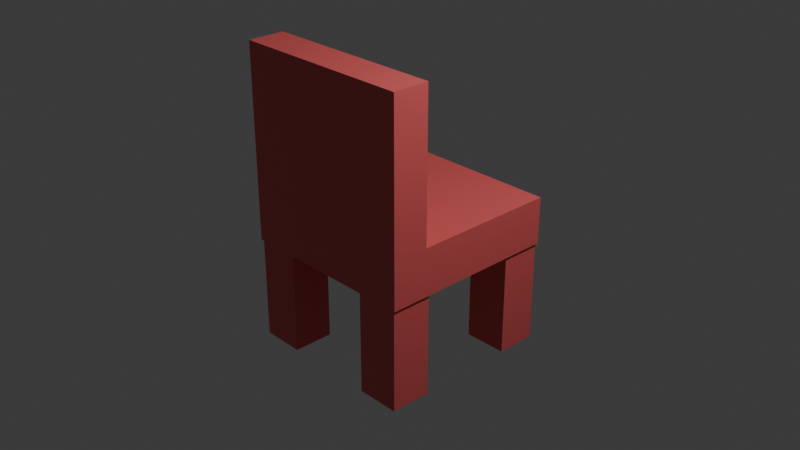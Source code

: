 # Source: kursi.blend  (saved by Blender 4.0.36; exported with 4.5.12 LTS)
import bpy
from mathutils import Matrix  # noqa: F401  (used for matrix-valued properties, if any)

bpy.ops.wm.read_factory_settings(use_empty=True)
scene = bpy.context.scene
scene.name = 'Scene'

# ---- collections
col_collection = bpy.data.collections.new('Collection'); scene.collection.children.link(col_collection)

# ---- materials (node trees are filled in below, after node groups)
mat_material_001 = bpy.data.materials.new('Material.001')
mat_material_001.use_transparent_shadow = False

# ---- material node trees
mat_material_001.use_nodes = True; mat_material_001.node_tree.nodes.clear()
_N = mat_material_001.node_tree.nodes; _L = mat_material_001.node_tree.links
n0 = _N.new('ShaderNodeBsdfPrincipled'); n0.name = 'Principled BSDF'; n0.location = (10, 300)
n0.inputs[0].default_value = (0.8, 0.1269, 0.1269, 1.0)
n0.inputs[3].default_value = 1.45
n1 = _N.new('ShaderNodeOutputMaterial'); n1.name = 'Material Output'; n1.location = (300, 300)
_L.new(n0.outputs[0], n1.inputs[0])
n1.is_active_output = True

# ---- world
world_world = bpy.data.worlds.new('World'); scene.world = world_world
world_world.use_nodes = True; world_world.node_tree.nodes.clear()
_N = world_world.node_tree.nodes; _L = world_world.node_tree.links
n0 = _N.new('ShaderNodeOutputWorld'); n0.name = 'World Output'; n0.location = (300, 300)
n1 = _N.new('ShaderNodeBackground'); n1.name = 'Background'; n1.location = (10, 300)
n1.inputs[0].default_value = (0.05088, 0.05088, 0.05088, 1.0)
_L.new(n1.outputs[0], n0.inputs[0])
n0.is_active_output = True
world_world.color = (0.05088, 0.05088, 0.05088)
world_world.use_sun_shadow = False
world_world.sun_shadow_jitter_overblur = 0.0

# ---- cameras
cam_camera = bpy.data.cameras.new('Camera')
cam_camera.clip_end = 100.0
cam_camera.ortho_scale = 7.314

# ---- lights
light_light = bpy.data.lights.new('Light', 'POINT')
light_light.transmission_factor = 0.0
light_light.use_soft_falloff = False
light_light.energy = 1000.0
light_light.shadow_soft_size = 0.1
light_light.shadow_maximum_resolution = 0.006
light_light.use_absolute_resolution = True

# ---- meshes
me_cube_001 = bpy.data.meshes.new('Cube.001')
me_cube_001.from_pydata([(1.0, -1.0, -1.0), (1.0, -1.0, 1.0), (1.0, 1.0, -1.0), (1.0, 1.0, 1.0), (0.0, 1.0, -1.0), (0.0, 1.0, 1.0), (0.0, -1.0, -1.0), (0.0, -1.0, 1.0), (0.0, -0.6006, 7.22), (0.0, -1.0, 7.22), (1.0, 0.0, -1.0), (1.0, 0.0, 1.0), (0.0, 0.0, 1.0), (0.0, 0.0, -1.0), (0.5057, -0.5409, -1.0), (0.9778, -0.5409, -1.0), (0.9778, -0.9856, -1.0), (0.5057, -0.9856, -1.0), (0.5057, 0.9856, -1.0), (0.9778, 0.9856, -1.0), (0.9778, 0.5409, -1.0), (0.5057, 0.5409, -1.0), (1.0, 0.0, -1.0), (0.0, 0.0, -1.0), (1.0, -1.0, -1.0), (0.0, -1.0, -1.0), (1.0, 1.0, -1.0), (0.0, 1.0, -1.0), (1.0, 0.0, -1.0), (0.0, 0.0, -1.0), (0.9778, -0.5409, -5.348), (0.5057, -0.5409, -5.348), (0.9778, -0.9856, -5.348), (0.5057, -0.9856, -5.348), (0.9778, 0.9856, -5.348), (0.5057, 0.9856, -5.348), (0.9778, 0.5409, -5.348), (0.5057, 0.5409, -5.348), (1.0, -1.0, 7.22), (1.0, -0.6006, 1.0), (0.0, -0.6006, 1.0), (0.0, -0.6006, -1.0), (1.0, -0.6006, 7.22), (1.0, -0.6006, -1.0), (1.0, -0.6006, -1.0), (0.0, -0.6006, -1.0), (0.9778, -0.808, -1.0), (0.5057, -0.808, -1.0), (0.9778, -0.808, -5.348), (0.5057, -0.808, -5.348)], [], [(4, 5, 3, 2), (43, 39, 1, 0), (1, 39, 42, 38), (0, 1, 7, 6), (3, 5, 12, 11), (2, 3, 11, 10), (40, 7, 9, 8), (18, 19, 34, 35), (10, 22, 23, 13), (43, 44, 22, 10), (6, 25, 24, 0), (41, 45, 25, 6), (20, 21, 37, 36), (2, 26, 27, 4), (10, 28, 26, 2), (13, 29, 28, 10), (4, 27, 29, 13), (15, 14, 23, 22), (46, 15, 22, 44), (17, 16, 24, 25), (47, 17, 25, 45), (19, 18, 27, 26), (20, 19, 26, 28), (21, 20, 28, 29), (18, 21, 29, 27), (49, 48, 32, 33), (35, 34, 36, 37), (16, 17, 33, 32), (14, 15, 30, 31), (21, 18, 35, 37), (19, 20, 36, 34), (47, 14, 31, 49), (46, 16, 32, 48), (15, 46, 48, 30), (17, 47, 49, 33), (31, 30, 48, 49), (14, 47, 45, 23), (16, 46, 44, 24), (13, 23, 45, 41), (0, 24, 44, 43), (39, 40, 8, 42), (7, 1, 38, 9), (11, 12, 40, 39), (42, 8, 9, 38), (10, 11, 39, 43)])
_uv = me_cube_001.uv_layers.new(name='UVMap')
_uv.uv.foreach_set('vector', [0.375, 0.375, 0.625, 0.375, 0.625, 0.5, 0.375, 0.5, 0.375, 0.7001, 0.625, 0.7001, 0.625, 0.75, 0.375, 0.75, 0.625, 0.75, 0.625, 0.7001, 0.625, 0.7001, 0.625, 0.75, 0.375, 0.75, 0.625, 0.75, 0.625, 0.875, 0.375, 0.875, 0.625, 0.5, 0.75, 0.5, 0.75, 0.625, 0.625, 0.625, 0.375, 0.5, 0.625, 0.5, 0.625, 0.625, 0.375, 0.625, 0.0, 0.0, 0.0, 0.0, 0.0, 0.0, 0.0, 0.0, 0.2797, 0.5297, 0.3453, 0.5297, 0.3453, 0.5297, 0.2797, 0.5297, 0.375, 0.625, 0.375, 0.625, 0.25, 0.625, 0.25, 0.625, 0.375, 0.7001, 0.375, 0.7001, 0.375, 0.625, 0.375, 0.625, 0.25, 0.75, 0.25, 0.75, 0.375, 0.75, 0.375, 0.75, 0.25, 0.7001, 0.25, 0.7001, 0.25, 0.75, 0.25, 0.75, 0.3453, 0.5953, 0.2797, 0.5953, 0.2797, 0.5953, 0.3453, 0.5953, 0.375, 0.5, 0.375, 0.5, 0.25, 0.5, 0.25, 0.5, 0.375, 0.625, 0.375, 0.625, 0.375, 0.5, 0.375, 0.5, 0.25, 0.625, 0.25, 0.625, 0.375, 0.625, 0.375, 0.625, 0.25, 0.5, 0.25, 0.5, 0.25, 0.625, 0.25, 0.625, 0.3453, 0.6547, 0.2797, 0.6547, 0.25, 0.625, 0.375, 0.625, 0.3453, 0.6941, 0.3453, 0.6547, 0.375, 0.625, 0.375, 0.7001, 0.2797, 0.7203, 0.3453, 0.7203, 0.375, 0.75, 0.25, 0.75, 0.2797, 0.6941, 0.2797, 0.7203, 0.25, 0.75, 0.25, 0.7001, 0.3453, 0.5297, 0.2797, 0.5297, 0.25, 0.5, 0.375, 0.5, 0.3453, 0.5953, 0.3453, 0.5297, 0.375, 0.5, 0.375, 0.625, 0.2797, 0.5953, 0.3453, 0.5953, 0.375, 0.625, 0.25, 0.625, 0.2797, 0.5297, 0.2797, 0.5953, 0.25, 0.625, 0.25, 0.5, 0.2797, 0.6941, 0.3453, 0.6941, 0.3453, 0.7203, 0.2797, 0.7203, 0.2797, 0.5297, 0.3453, 0.5297, 0.3453, 0.5953, 0.2797, 0.5953, 0.3453, 0.7203, 0.2797, 0.7203, 0.2797, 0.7203, 0.3453, 0.7203, 0.2797, 0.6547, 0.3453, 0.6547, 0.3453, 0.6547, 0.2797, 0.6547, 0.2797, 0.5953, 0.2797, 0.5297, 0.2797, 0.5297, 0.2797, 0.5953, 0.3453, 0.5297, 0.3453, 0.5953, 0.3453, 0.5953, 0.3453, 0.5297, 0.2797, 0.6941, 0.2797, 0.6547, 0.2797, 0.6547, 0.2797, 0.6941, 0.3453, 0.6941, 0.3453, 0.7203, 0.3453, 0.7203, 0.3453, 0.6941, 0.3453, 0.6547, 0.3453, 0.6941, 0.3453, 0.6941, 0.3453, 0.6547, 0.2797, 0.7203, 0.2797, 0.6941, 0.2797, 0.6941, 0.2797, 0.7203, 0.2797, 0.6547, 0.3453, 0.6547, 0.3453, 0.6941, 0.2797, 0.6941, 0.2797, 0.6547, 0.2797, 0.6941, 0.25, 0.7001, 0.25, 0.625, 0.3453, 0.7203, 0.3453, 0.6941, 0.375, 0.7001, 0.375, 0.75, 0.25, 0.625, 0.25, 0.625, 0.25, 0.7001, 0.25, 0.7001, 0.375, 0.75, 0.375, 0.75, 0.375, 0.7001, 0.375, 0.7001, 0.625, 0.7001, 0.75, 0.7001, 0.75, 0.7001, 0.625, 0.7001, 0.625, 0.875, 0.625, 0.75, 0.625, 0.75, 0.625, 0.875, 0.625, 0.625, 0.75, 0.625, 0.75, 0.7001, 0.625, 0.7001, 0.625, 0.7001, 0.75, 0.7001, 0.75, 0.75, 0.625, 0.75, 0.375, 0.625, 0.625, 0.625, 0.625, 0.7001, 0.375, 0.7001])
me_cube_001.materials.append(mat_material_001)
me_cube_001.update()

# ---- objects
ob_light = bpy.data.objects.new('Light', light_light)
ob_camera = bpy.data.objects.new('Camera', cam_camera)
ob_cube = bpy.data.objects.new('Cube', me_cube_001)

# ---- transforms, parenting, visibility, modifiers, constraints
ob_light.location = (4.076, 1.005, 5.904)
ob_light.rotation_euler = (0.6503, 0.05522, 1.866)
ob_light.lock_rotations_4d = False
ob_light.empty_display_type = 'ARROWS'
ob_light.color = (0.0, 0.0, 0.0, 0.0)
ob_light.lineart.crease_threshold = 0.0
ob_camera.location = (7.359, -6.926, 4.958)
ob_camera.rotation_euler = (1.109, 0.0, 0.8149)
ob_camera.lock_rotations_4d = False
ob_camera.empty_display_type = 'ARROWS'
ob_camera.color = (0.0, 0.0, 0.0, 0.0)
ob_camera.display_type = 'WIRE'
ob_camera.lineart.crease_threshold = 0.0
ob_cube.location = (0.0, 0.0, 0.0)
ob_cube.scale = (1.0, 1.0, 0.2571)
_m = ob_cube.modifiers.new('Mirror', 'MIRROR')

# ---- collection membership
col_collection.objects.link(ob_light)
col_collection.objects.link(ob_camera)
col_collection.objects.link(ob_cube)

# ---- scene / render settings (as saved in the file)
scene.camera = ob_camera
scene.frame_start = 1; scene.frame_end = 250; scene.frame_set(1)
scene.render.engine = 'BLENDER_EEVEE_NEXT'
scene.cycles.sampling_pattern = 'TABULATED_SOBOL'
bpy.context.view_layer.update()
